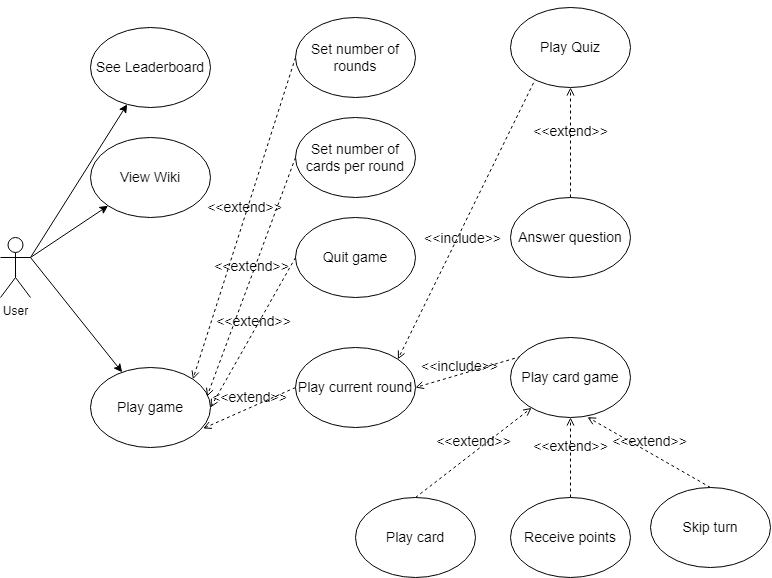

The diagram above was exported from draw.io. Its source (the exported page's mxGraphModel, read from the mxfile embedded in the PNG):
<mxGraphModel dx="1597" dy="842" grid="1" gridSize="10" guides="1" tooltips="1" connect="1" arrows="1" fold="1" page="1" pageScale="1" pageWidth="850" pageHeight="1100" math="0" shadow="0">
  <root>
    <mxCell id="0" />
    <mxCell id="1" parent="0" />
    <UserObject label="User" tooltip="s" id="pyln7ZmdVsLlfU6mLhHo-5">
      <mxCell style="shape=umlActor;verticalLabelPosition=bottom;verticalAlign=top;outlineConnect=0;movable=1;resizable=1;rotatable=1;deletable=1;editable=1;connectable=1;html=1;" vertex="1" parent="1">
        <mxGeometry x="70" y="420" width="30" height="60" as="geometry" />
      </mxCell>
    </UserObject>
    <mxCell id="pyln7ZmdVsLlfU6mLhHo-8" value="" style="endArrow=classic;html=1;rounded=0;exitX=1;exitY=0.3333333333333333;exitDx=0;exitDy=0;exitPerimeter=0;" edge="1" parent="1" source="pyln7ZmdVsLlfU6mLhHo-5" target="pyln7ZmdVsLlfU6mLhHo-9">
      <mxGeometry width="50" height="50" relative="1" as="geometry">
        <mxPoint x="490" y="440" as="sourcePoint" />
        <mxPoint x="260" y="280" as="targetPoint" />
      </mxGeometry>
    </mxCell>
    <mxCell id="pyln7ZmdVsLlfU6mLhHo-9" value="&lt;font style=&quot;font-size: 14px;&quot;&gt;See Leaderboard&lt;/font&gt;" style="ellipse;whiteSpace=wrap;html=1;" vertex="1" parent="1">
      <mxGeometry x="160" y="210" width="120" height="80" as="geometry" />
    </mxCell>
    <mxCell id="pyln7ZmdVsLlfU6mLhHo-10" value="" style="endArrow=classic;html=1;rounded=0;fontSize=14;exitX=1;exitY=0.3333333333333333;exitDx=0;exitDy=0;exitPerimeter=0;" edge="1" parent="1" source="pyln7ZmdVsLlfU6mLhHo-5" target="pyln7ZmdVsLlfU6mLhHo-11">
      <mxGeometry width="50" height="50" relative="1" as="geometry">
        <mxPoint x="490" y="440" as="sourcePoint" />
        <mxPoint x="270" y="360" as="targetPoint" />
      </mxGeometry>
    </mxCell>
    <mxCell id="pyln7ZmdVsLlfU6mLhHo-11" value="View Wiki" style="ellipse;whiteSpace=wrap;html=1;fontSize=14;" vertex="1" parent="1">
      <mxGeometry x="160" y="320" width="120" height="80" as="geometry" />
    </mxCell>
    <mxCell id="pyln7ZmdVsLlfU6mLhHo-12" value="" style="endArrow=classic;html=1;rounded=0;fontSize=14;exitX=1;exitY=0.3333333333333333;exitDx=0;exitDy=0;exitPerimeter=0;" edge="1" parent="1" source="pyln7ZmdVsLlfU6mLhHo-5" target="pyln7ZmdVsLlfU6mLhHo-13">
      <mxGeometry width="50" height="50" relative="1" as="geometry">
        <mxPoint x="490" y="440" as="sourcePoint" />
        <mxPoint x="270" y="440" as="targetPoint" />
      </mxGeometry>
    </mxCell>
    <mxCell id="pyln7ZmdVsLlfU6mLhHo-13" value="Play game" style="ellipse;whiteSpace=wrap;html=1;fontSize=14;" vertex="1" parent="1">
      <mxGeometry x="160" y="550" width="120" height="80" as="geometry" />
    </mxCell>
    <mxCell id="pyln7ZmdVsLlfU6mLhHo-14" value="&amp;lt;&amp;lt;extend&amp;gt;&amp;gt;" style="html=1;verticalAlign=bottom;labelBackgroundColor=none;endArrow=open;endFill=0;dashed=1;rounded=0;fontSize=14;entryX=1;entryY=0;entryDx=0;entryDy=0;exitX=0;exitY=0.5;exitDx=0;exitDy=0;" edge="1" parent="1" source="pyln7ZmdVsLlfU6mLhHo-15" target="pyln7ZmdVsLlfU6mLhHo-13">
      <mxGeometry width="160" relative="1" as="geometry">
        <mxPoint x="490" y="230" as="sourcePoint" />
        <mxPoint x="600" y="420" as="targetPoint" />
      </mxGeometry>
    </mxCell>
    <mxCell id="pyln7ZmdVsLlfU6mLhHo-15" value="Set number of rounds" style="ellipse;whiteSpace=wrap;html=1;fontSize=14;" vertex="1" parent="1">
      <mxGeometry x="365" y="200" width="120" height="80" as="geometry" />
    </mxCell>
    <mxCell id="pyln7ZmdVsLlfU6mLhHo-16" value="&amp;lt;&amp;lt;extend&amp;gt;&amp;gt;" style="html=1;verticalAlign=bottom;labelBackgroundColor=none;endArrow=open;endFill=0;dashed=1;rounded=0;fontSize=14;entryX=0.971;entryY=0.362;entryDx=0;entryDy=0;exitX=0;exitY=0.5;exitDx=0;exitDy=0;entryPerimeter=0;" edge="1" parent="1" source="pyln7ZmdVsLlfU6mLhHo-18" target="pyln7ZmdVsLlfU6mLhHo-13">
      <mxGeometry width="160" relative="1" as="geometry">
        <mxPoint x="520" y="330" as="sourcePoint" />
        <mxPoint x="362.4264068711964" y="421.7157287525356" as="targetPoint" />
      </mxGeometry>
    </mxCell>
    <mxCell id="pyln7ZmdVsLlfU6mLhHo-18" value="Set number of cards per round" style="ellipse;whiteSpace=wrap;html=1;fontSize=14;" vertex="1" parent="1">
      <mxGeometry x="365" y="300" width="120" height="80" as="geometry" />
    </mxCell>
    <mxCell id="pyln7ZmdVsLlfU6mLhHo-19" value="Quit game" style="ellipse;whiteSpace=wrap;html=1;fontSize=14;" vertex="1" parent="1">
      <mxGeometry x="365" y="400" width="120" height="80" as="geometry" />
    </mxCell>
    <mxCell id="pyln7ZmdVsLlfU6mLhHo-20" value="&amp;lt;&amp;lt;extend&amp;gt;&amp;gt;" style="html=1;verticalAlign=bottom;labelBackgroundColor=none;endArrow=open;endFill=0;dashed=1;rounded=0;fontSize=14;entryX=1;entryY=0.5;entryDx=0;entryDy=0;exitX=0;exitY=0.5;exitDx=0;exitDy=0;" edge="1" parent="1" source="pyln7ZmdVsLlfU6mLhHo-19" target="pyln7ZmdVsLlfU6mLhHo-13">
      <mxGeometry width="160" relative="1" as="geometry">
        <mxPoint x="519.9999999999977" y="330" as="sourcePoint" />
        <mxPoint x="372.4264068711964" y="431.7157287525356" as="targetPoint" />
      </mxGeometry>
    </mxCell>
    <mxCell id="pyln7ZmdVsLlfU6mLhHo-21" value="&amp;lt;&amp;lt;extend&amp;gt;&amp;gt;" style="html=1;verticalAlign=bottom;labelBackgroundColor=none;endArrow=open;endFill=0;dashed=1;rounded=0;fontSize=14;entryX=0.939;entryY=0.762;entryDx=0;entryDy=0;entryPerimeter=0;exitX=0;exitY=0.5;exitDx=0;exitDy=0;" edge="1" parent="1" source="pyln7ZmdVsLlfU6mLhHo-22" target="pyln7ZmdVsLlfU6mLhHo-13">
      <mxGeometry width="160" relative="1" as="geometry">
        <mxPoint x="500" y="560" as="sourcePoint" />
        <mxPoint x="370" y="580" as="targetPoint" />
      </mxGeometry>
    </mxCell>
    <mxCell id="pyln7ZmdVsLlfU6mLhHo-22" value="Play current round" style="ellipse;whiteSpace=wrap;html=1;fontSize=14;" vertex="1" parent="1">
      <mxGeometry x="365" y="530" width="120" height="80" as="geometry" />
    </mxCell>
    <mxCell id="pyln7ZmdVsLlfU6mLhHo-23" value="&amp;lt;&amp;lt;include&amp;gt;&amp;gt;" style="html=1;verticalAlign=bottom;labelBackgroundColor=none;endArrow=open;endFill=0;dashed=1;rounded=0;fontSize=14;entryX=1;entryY=0;entryDx=0;entryDy=0;exitX=0.5;exitY=0;exitDx=0;exitDy=0;" edge="1" parent="1" source="pyln7ZmdVsLlfU6mLhHo-24" target="pyln7ZmdVsLlfU6mLhHo-22">
      <mxGeometry x="0.3476" y="10" width="160" relative="1" as="geometry">
        <mxPoint x="330" y="630" as="sourcePoint" />
        <mxPoint x="600" y="400" as="targetPoint" />
        <mxPoint as="offset" />
      </mxGeometry>
    </mxCell>
    <mxCell id="pyln7ZmdVsLlfU6mLhHo-24" value="Play Quiz" style="ellipse;whiteSpace=wrap;html=1;fontSize=14;" vertex="1" parent="1">
      <mxGeometry x="580" y="190" width="120" height="80" as="geometry" />
    </mxCell>
    <mxCell id="pyln7ZmdVsLlfU6mLhHo-25" value="&amp;lt;&amp;lt;include&amp;gt;&amp;gt;" style="html=1;verticalAlign=bottom;labelBackgroundColor=none;endArrow=open;endFill=0;dashed=1;rounded=0;fontSize=14;entryX=1;entryY=0.5;entryDx=0;entryDy=0;exitX=0.564;exitY=0.027;exitDx=0;exitDy=0;exitPerimeter=0;" edge="1" parent="1" source="pyln7ZmdVsLlfU6mLhHo-26" target="pyln7ZmdVsLlfU6mLhHo-22">
      <mxGeometry x="0.47" y="3" width="160" relative="1" as="geometry">
        <mxPoint x="490" y="620" as="sourcePoint" />
        <mxPoint x="537.5735931288039" y="558.284271247464" as="targetPoint" />
        <mxPoint as="offset" />
      </mxGeometry>
    </mxCell>
    <mxCell id="pyln7ZmdVsLlfU6mLhHo-26" value="Play card game" style="ellipse;whiteSpace=wrap;html=1;fontSize=14;" vertex="1" parent="1">
      <mxGeometry x="580" y="520" width="120" height="80" as="geometry" />
    </mxCell>
    <mxCell id="pyln7ZmdVsLlfU6mLhHo-27" value="&amp;lt;&amp;lt;extend&amp;gt;&amp;gt;" style="html=1;verticalAlign=bottom;labelBackgroundColor=none;endArrow=open;endFill=0;dashed=1;rounded=0;fontSize=14;entryX=0.642;entryY=0.996;entryDx=0;entryDy=0;exitX=0.5;exitY=0;exitDx=0;exitDy=0;entryPerimeter=0;" edge="1" parent="1" source="pyln7ZmdVsLlfU6mLhHo-28" target="pyln7ZmdVsLlfU6mLhHo-26">
      <mxGeometry width="160" relative="1" as="geometry">
        <mxPoint x="790" y="730" as="sourcePoint" />
        <mxPoint x="379.9999999999998" y="460" as="targetPoint" />
      </mxGeometry>
    </mxCell>
    <mxCell id="pyln7ZmdVsLlfU6mLhHo-28" value="Skip turn" style="ellipse;whiteSpace=wrap;html=1;fontSize=14;" vertex="1" parent="1">
      <mxGeometry x="720" y="670" width="120" height="80" as="geometry" />
    </mxCell>
    <mxCell id="pyln7ZmdVsLlfU6mLhHo-29" value="&amp;lt;&amp;lt;extend&amp;gt;&amp;gt;" style="html=1;verticalAlign=bottom;labelBackgroundColor=none;endArrow=open;endFill=0;dashed=1;rounded=0;fontSize=14;entryX=0.5;entryY=1;entryDx=0;entryDy=0;exitX=0.5;exitY=0;exitDx=0;exitDy=0;" edge="1" parent="1" source="pyln7ZmdVsLlfU6mLhHo-30" target="pyln7ZmdVsLlfU6mLhHo-26">
      <mxGeometry width="160" relative="1" as="geometry">
        <mxPoint x="660" y="670" as="sourcePoint" />
        <mxPoint x="780" y="620" as="targetPoint" />
      </mxGeometry>
    </mxCell>
    <mxCell id="pyln7ZmdVsLlfU6mLhHo-30" value="Receive points" style="ellipse;whiteSpace=wrap;html=1;fontSize=14;" vertex="1" parent="1">
      <mxGeometry x="580" y="680" width="120" height="80" as="geometry" />
    </mxCell>
    <mxCell id="pyln7ZmdVsLlfU6mLhHo-31" value="&amp;lt;&amp;lt;extend&amp;gt;&amp;gt;" style="html=1;verticalAlign=bottom;labelBackgroundColor=none;endArrow=open;endFill=0;dashed=1;rounded=0;fontSize=14;exitX=0.5;exitY=0;exitDx=0;exitDy=0;" edge="1" parent="1" source="pyln7ZmdVsLlfU6mLhHo-33" target="pyln7ZmdVsLlfU6mLhHo-26">
      <mxGeometry width="160" relative="1" as="geometry">
        <mxPoint x="530" y="680" as="sourcePoint" />
        <mxPoint x="780" y="620" as="targetPoint" />
      </mxGeometry>
    </mxCell>
    <mxCell id="pyln7ZmdVsLlfU6mLhHo-33" value="Play card" style="ellipse;whiteSpace=wrap;html=1;fontSize=14;" vertex="1" parent="1">
      <mxGeometry x="425" y="680" width="120" height="80" as="geometry" />
    </mxCell>
    <mxCell id="pyln7ZmdVsLlfU6mLhHo-34" value="&amp;lt;&amp;lt;extend&amp;gt;&amp;gt;" style="html=1;verticalAlign=bottom;labelBackgroundColor=none;endArrow=open;endFill=0;dashed=1;rounded=0;fontSize=14;entryX=0.5;entryY=1;entryDx=0;entryDy=0;exitX=0.5;exitY=0;exitDx=0;exitDy=0;" edge="1" parent="1" source="pyln7ZmdVsLlfU6mLhHo-35" target="pyln7ZmdVsLlfU6mLhHo-24">
      <mxGeometry width="160" relative="1" as="geometry">
        <mxPoint x="730" y="390" as="sourcePoint" />
        <mxPoint x="720" y="290" as="targetPoint" />
      </mxGeometry>
    </mxCell>
    <mxCell id="pyln7ZmdVsLlfU6mLhHo-35" value="Answer question" style="ellipse;whiteSpace=wrap;html=1;fontSize=14;" vertex="1" parent="1">
      <mxGeometry x="580" y="380" width="120" height="80" as="geometry" />
    </mxCell>
  </root>
</mxGraphModel>